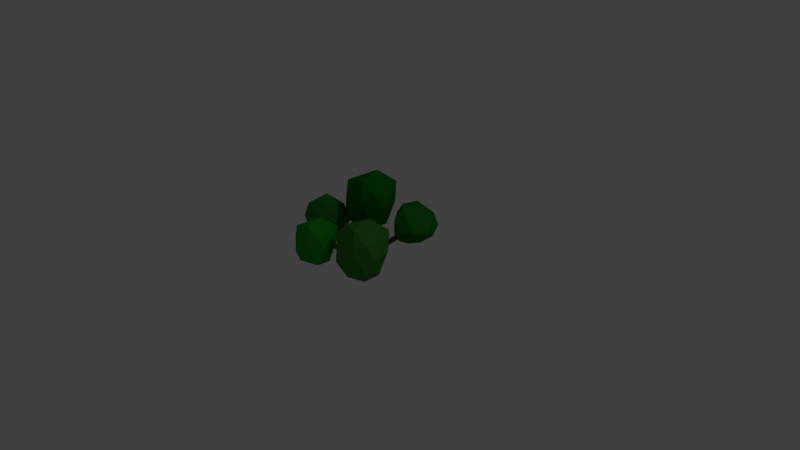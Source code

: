 # Source: Bush1.blend  (saved by Blender 2.79.0; exported with 4.5.12 LTS)
import bpy
from mathutils import Matrix  # noqa: F401  (used for matrix-valued properties, if any)

bpy.ops.wm.read_factory_settings(use_empty=True)
scene = bpy.context.scene
scene.name = 'Scene'

# ---- collections
col_collection_1 = bpy.data.collections.new('Collection 1'); scene.collection.children.link(col_collection_1)

# ---- materials (node trees are filled in below, after node groups)
mat_material = bpy.data.materials.new('Material')
mat_material.alpha_threshold = 0.0
mat_material.use_transparent_shadow = False
mat_material.diffuse_color = (0.1833, 0.08789, 0.03869, 1.0)
mat_material.roughness = 0.5
mat_material.line_color = (0.0, 0.0, 0.0, 1.0)
mat_material_005 = bpy.data.materials.new('Material.005')
mat_material_005.alpha_threshold = 0.0
mat_material_005.use_transparent_shadow = False
mat_material_005.diffuse_color = (0.01493, 0.1758, 0.01819, 1.0)
mat_material_005.roughness = 0.5
mat_material_001 = bpy.data.materials.new('Material.001')
mat_material_001.alpha_threshold = 0.0
mat_material_001.use_transparent_shadow = False
mat_material_001.diffuse_color = (0.001815, 0.1758, 0.002715, 1.0)
mat_material_001.roughness = 0.5
mat_material_002 = bpy.data.materials.new('Material.002')
mat_material_002.alpha_threshold = 0.0
mat_material_002.use_transparent_shadow = False
mat_material_002.diffuse_color = (0.02503, 0.2199, 0.0277, 1.0)
mat_material_002.roughness = 0.5
mat_material_003 = bpy.data.materials.new('Material.003')
mat_material_003.alpha_threshold = 0.0
mat_material_003.use_transparent_shadow = False
mat_material_003.diffuse_color = (0.01606, 0.326, 0.01766, 1.0)
mat_material_003.roughness = 0.5
mat_material_004 = bpy.data.materials.new('Material.004')
mat_material_004.alpha_threshold = 0.0
mat_material_004.use_transparent_shadow = False
mat_material_004.diffuse_color = (0.04616, 0.2199, 0.02889, 1.0)
mat_material_004.roughness = 0.5

# ---- material node trees

# ---- world
world_world = bpy.data.worlds.new('World'); scene.world = world_world
world_world.color = (0.05088, 0.05088, 0.05088)
world_world.use_sun_shadow = False
world_world.sun_shadow_jitter_overblur = 0.0
world_world.cycles.sampling_method = 'MANUAL'

# ---- cameras
cam_camera = bpy.data.cameras.new('Camera')
cam_camera.clip_end = 100.0
cam_camera.lens = 35.0
cam_camera.sensor_width = 32.0
cam_camera.sensor_height = 18.0
cam_camera.ortho_scale = 7.314
cam_camera.dof.focus_distance = 0.0
cam_camera.dof.aperture_fstop = 128.0

# ---- lights
light_lamp = bpy.data.lights.new('Lamp', 'POINT')
light_lamp.transmission_factor = 0.0
light_lamp.cutoff_distance = 30.0
light_lamp.energy = 100.0
light_lamp.shadow_buffer_clip_start = 1.001
light_lamp.shadow_soft_size = 0.1
light_lamp.shadow_maximum_resolution = 0.006
light_lamp.use_absolute_resolution = True

# ---- meshes
me_cube = bpy.data.meshes.new('Cube')
me_cube.from_pydata([(0.6273, 0.494, 0.4744), (0.6576, 0.4489, 0.4744), (0.6395, 0.4367, 0.5242), (0.6092, 0.4818, 0.5242), (0.3227, 0.4174, 0.6874), (0.3739, 0.4355, 0.6874), (0.3912, 0.3868, 0.7041), (0.34, 0.3686, 0.7041), (-0.4302, 0.2481, 0.5426), (-0.4049, 0.2411, 0.5901), (-0.4195, 0.1887, 0.5901), (-0.1936, 0.4868, 0.6788), (-0.1407, 0.499, 0.6788), (-0.1324, 0.4633, 0.7189), (-0.1854, 0.4511, 0.7189), (0.5306, -0.4557, 0.4835), (0.4957, -0.4974, 0.4835), (0.458, -0.4658, 0.5066), (0.4929, -0.4241, 0.5066), (0.4294, -0.6237, 0.2858), (0.3752, -0.6267, 0.2858), (0.374, -0.6043, 0.3353), (0.4282, -0.6013, 0.3353), (-0.7404, -0.06151, 0.4488), (-0.7234, -0.009929, 0.4488), (-0.6881, -0.02156, 0.4885), (-0.7051, -0.07314, 0.4885), (-0.6754, -0.3019, 0.2217), (-0.6771, -0.3043, 0.276), (-0.6329, -0.3358, 0.276), (-0.5199, -0.5489, 0.3496), (-0.5141, -0.4948, 0.3496), (-0.477, -0.4988, 0.389), (-0.4828, -0.5528, 0.389), (-0.4024, -0.7773, 0.1813), (-0.4029, -0.7815, 0.2354), (-0.3489, -0.7874, 0.2354), (-0.3273, -0.5891, 0.1967), (-0.3813, -0.5833, 0.1967), (-0.3818, -0.5875, 0.2508), (-0.3278, -0.5934, 0.2508), (-0.3352, -0.6619, 0.1909), (-0.3357, -0.6661, 0.2451), (-0.3484, -0.7832, 0.1813), (-0.3906, -0.6681, 0.1899), (-0.391, -0.6724, 0.2441), (-0.408, -0.5608, 0.2433), (-0.4022, -0.5068, 0.2433), (-0.3651, -0.5108, 0.2828), (-0.3709, -0.5648, 0.2828), (-0.4639, -0.5548, 0.2964), (-0.4581, -0.5008, 0.2964), (-0.4211, -0.5048, 0.3359), (-0.4268, -0.5588, 0.3359), (-0.008991, -0.06389, -0.008092), (-0.05336, -0.03679, -0.004226), (-0.02763, -0.02363, 0.05089), (0.005262, -0.04777, 0.04338), (-0.03586, -0.1054, 0.009417), (-0.08146, -0.0759, 0.009417), (-0.07161, -0.06069, 0.06062), (-0.02601, -0.09019, 0.06062), (-0.07616, -0.1677, 0.03568), (-0.1218, -0.1382, 0.03568), (-0.1119, -0.123, 0.08688), (-0.06631, -0.1525, 0.08688), (-0.1299, -0.2507, 0.0707), (-0.1755, -0.2212, 0.0707), (-0.1657, -0.206, 0.1219), (-0.12, -0.2355, 0.1219), (-0.1836, -0.3338, 0.1057), (-0.2292, -0.3043, 0.1057), (-0.2194, -0.2891, 0.1569), (-0.1738, -0.3186, 0.1569), (-0.2374, -0.4168, 0.1407), (-0.283, -0.3873, 0.1407), (-0.2731, -0.3721, 0.1919), (-0.2275, -0.4016, 0.1919), (-0.2777, -0.4791, 0.167), (-0.3233, -0.4496, 0.167), (-0.3134, -0.4344, 0.2182), (-0.2678, -0.4639, 0.2182), (-0.3045, -0.5207, 0.1845), (-0.3501, -0.4911, 0.1845), (-0.3403, -0.4759, 0.2357), (-0.2947, -0.5054, 0.2357), (-0.512, -0.1668, 0.2326), (-0.5562, -0.1352, 0.2326), (-0.562, -0.1283, 0.2819), (-0.5137, -0.1692, 0.2868), (-0.5567, -0.2293, 0.2285), (-0.586, -0.1769, 0.2299), (-0.5877, -0.1792, 0.2841), (-0.5435, -0.2108, 0.2841), (-0.6312, -0.3335, 0.2217), (-0.6307, -0.2394, 0.2258), (-0.6324, -0.2417, 0.28), (-0.5882, -0.2733, 0.28), (-0.5491, -0.06741, 0.277), (-0.5139, -0.07905, 0.3166), (-0.5309, -0.1306, 0.3166), (-0.601, -0.1075, 0.3114), (-0.5657, -0.1191, 0.351), (-0.6358, -0.096, 0.3457), (-0.6014, -0.05017, 0.3285), (-0.5661, -0.0618, 0.3682), (-0.6006, -0.1076, 0.3854), (-0.6881, -0.07875, 0.3973), (-0.6711, -0.02717, 0.3973), (-0.6358, -0.03881, 0.4369), (-0.6528, -0.09039, 0.4369), (-0.06373, 0.01386, -0.0003599), (-0.04326, 0.02019, 0.04206), (-0.09805, -0.04925, 0.0235), (-0.1097, 0.003809, 0.0235), (-0.08564, 0.009063, 0.07193), (-0.07403, -0.044, 0.07193), (-0.1669, -0.06432, 0.05928), (-0.1556, -0.006238, 0.04735), (-0.1316, -0.0009842, 0.09579), (-0.12, -0.05404, 0.09579), (-0.2358, -0.07939, 0.09507), (-0.2245, -0.02131, 0.08314), (-0.2004, -0.01605, 0.1316), (-0.1888, -0.06911, 0.1316), (-0.3047, -0.09446, 0.1309), (-0.3163, -0.0414, 0.1309), (-0.2923, -0.03615, 0.1793), (-0.2807, -0.08921, 0.1793), (-0.3965, -0.1146, 0.1786), (-0.4082, -0.0615, 0.1786), (-0.3841, -0.05624, 0.227), (-0.3725, -0.1093, 0.227), (-0.4654, -0.1296, 0.2144), (-0.477, -0.07657, 0.2144), (-0.453, -0.07131, 0.2628), (-0.4414, -0.1244, 0.2628), (0.4187, -0.4301, 0.1976), (0.3645, -0.4331, 0.1976), (0.3665, -0.4012, 0.254), (0.4124, -0.4155, 0.2425), (0.4214, -0.4785, 0.2197), (0.3672, -0.4815, 0.2197), (0.3659, -0.4591, 0.2691), (0.4202, -0.4561, 0.2691), (0.4254, -0.5511, 0.2528), (0.3712, -0.5541, 0.2528), (0.3699, -0.5317, 0.3022), (0.4242, -0.5287, 0.3022), (0.4423, -0.3817, 0.2379), (0.4046, -0.3502, 0.261), (0.4599, -0.3965, 0.287), (0.4251, -0.4382, 0.287), (0.3874, -0.4066, 0.3101), (0.4776, -0.4113, 0.3362), (0.4427, -0.453, 0.3362), (0.405, -0.4214, 0.3592), (0.4311, -0.3724, 0.3347), (0.5041, -0.4335, 0.4098), (0.4692, -0.4752, 0.4098), (0.4315, -0.4436, 0.4329), (0.4664, -0.402, 0.4329), (0.06093, -0.02077, -0.007237), (0.02336, -0.05999, -0.007237), (0.03409, 0.001232, 0.05218), (0.09623, -0.05458, 0.01097), (0.05866, -0.0938, 0.01097), (0.04497, -0.08069, 0.06187), (0.08254, -0.04147, 0.06187), (0.1492, -0.1053, 0.03829), (0.1116, -0.1445, 0.03829), (0.09792, -0.1314, 0.08919), (0.1355, -0.09219, 0.08919), (0.2021, -0.156, 0.06561), (0.1646, -0.1953, 0.06561), (0.1509, -0.1821, 0.1165), (0.1884, -0.1429, 0.1165), (0.2551, -0.2068, 0.09293), (0.2175, -0.246, 0.09293), (0.2038, -0.2329, 0.1438), (0.2414, -0.1936, 0.1438), (0.3257, -0.2744, 0.1294), (0.2881, -0.3136, 0.1294), (0.2744, -0.3005, 0.1802), (0.312, -0.2613, 0.1802), (0.3786, -0.3251, 0.1567), (0.3411, -0.3643, 0.1567), (0.3274, -0.3512, 0.2076), (0.3649, -0.312, 0.2076), (0.4261, 0.3586, 0.368), (0.4565, 0.3136, 0.368), (0.4298, 0.3016, 0.422), (0.406, 0.3485, 0.4136), (0.453, 0.3767, 0.3822), (0.4786, 0.3284, 0.439), (0.4483, 0.3735, 0.439), (0.4699, 0.3226, 0.3751), (0.5188, 0.3555, 0.4603), (0.4885, 0.4006, 0.4603), (0.567, 0.4534, 0.4425), (0.5973, 0.4083, 0.4425), (0.5792, 0.3961, 0.4922), (0.5488, 0.4412, 0.4922), (0.3814, 0.4142, 0.6179), (0.3987, 0.3655, 0.6347), (0.3475, 0.3474, 0.6347), (0.3302, 0.3961, 0.6179), (0.3915, 0.3859, 0.5253), (0.4087, 0.3372, 0.542), (0.3612, 0.3085, 0.5073), (0.3403, 0.3678, 0.5253), (0.3478, 0.3465, 0.4558), (0.399, 0.3647, 0.4558), (0.4162, 0.316, 0.4725), (0.3528, 0.3324, 0.4095), (0.37, 0.2837, 0.4262), (0.3556, 0.3091, 0.3188), (0.3888, 0.2661, 0.3188), (0.3631, 0.2462, 0.3623), (0.3298, 0.2892, 0.3623), (0.3398, 0.2283, 0.2724), (0.3141, 0.2084, 0.3159), (0.2808, 0.2513, 0.3159), (0.3066, 0.2713, 0.2724), (0.2745, 0.1778, 0.2105), (0.2487, 0.1579, 0.2539), (0.2155, 0.2009, 0.2539), (0.2413, 0.2208, 0.2105), (0.2092, 0.1273, 0.1486), (0.1834, 0.1074, 0.192), (0.1502, 0.1504, 0.192), (0.176, 0.1703, 0.1486), (0.1438, 0.07682, 0.08664), (0.1181, 0.0569, 0.1301), (0.08484, 0.09988, 0.1301), (0.1106, 0.1198, 0.08664), (0.06162, 0.08194, 0.0402), (0.09483, 0.03896, 0.0402), (0.06905, 0.01903, 0.08365), (0.03584, 0.06201, 0.08365), (0.02896, 0.05669, 0.009235), (0.06217, 0.01372, 0.009235), (0.0007955, 0.04407, 0.04436), (-0.1446, 0.112, 0.3699), (-0.1252, 0.167, 0.3759), (-0.1084, 0.1456, 0.4197), (-0.1192, 0.105, 0.4174), (-0.1874, 0.124, 0.3945), (-0.1729, 0.1763, 0.3945), (-0.1475, 0.1692, 0.442), (-0.2518, 0.142, 0.4315), (-0.1478, 0.1129, 0.4338), (-0.2372, 0.1943, 0.4315), (-0.2118, 0.1872, 0.4791), (-0.3376, 0.1659, 0.4809), (-0.3015, 0.2122, 0.4686), (-0.2693, 0.1468, 0.5037), (-0.2976, 0.2111, 0.5284), (-0.4448, 0.1958, 0.5426), (-0.3659, 0.2302, 0.5056), (-0.3551, 0.1708, 0.5531), (-0.06747, 0.1819, 0.3819), (-0.05923, 0.1462, 0.422), (-0.1285, 0.2049, 0.4149), (-0.06737, 0.1814, 0.455), (-0.1203, 0.1692, 0.455), (-0.1428, 0.2666, 0.4726), (-0.07967, 0.2347, 0.4314), (-0.09593, 0.3052, 0.4973), (-0.0816, 0.2431, 0.5127), (-0.1345, 0.2309, 0.5127), (-0.1651, 0.3634, 0.5633), (-0.1122, 0.3757, 0.5633), (-0.104, 0.34, 0.6035), (-0.1569, 0.3278, 0.6035), (-0.1814, 0.4339, 0.6293), (-0.1285, 0.4461, 0.6293), (-0.1202, 0.4105, 0.6695), (-0.1732, 0.3982, 0.6695), (-0.057, 0.03662, 0.08216), (-0.01179, 0.06671, 0.08216), (0.01616, 0.02473, 0.1023), (-0.02905, -0.005369, 0.1023), (-0.07487, 0.06345, 0.1629), (-0.0271, 0.08972, 0.1513), (-0.001705, 0.05157, 0.183), (-0.04692, 0.02147, 0.183), (-0.09784, 0.09796, 0.2666), (-0.04752, 0.1204, 0.2436), (-0.02468, 0.08607, 0.2868), (-0.06989, 0.05598, 0.2868), (-0.108, 0.1133, 0.3127), (-0.06284, 0.1434, 0.3127), (-0.03489, 0.1014, 0.3329), (-0.0801, 0.07131, 0.3329)], [], [(54, 55, 111), (149, 140, 137), (241, 162, 240), (162, 111, 240), (111, 242, 240), (54, 163, 57), (162, 241, 164), (56, 57, 164), (99, 136, 135), (137, 138, 186), (163, 54, 162), (54, 111, 162), (112, 242, 111), (215, 218, 191), (214, 192, 189), (244, 291, 243), (36, 45, 35), (262, 245, 246), (89, 100, 88), (43, 44, 41), (86, 87, 133), (88, 98, 87), (84, 48, 85), (38, 39, 46), (90, 93, 97), (94, 95, 90), (94, 97, 29), (104, 101, 103), (117, 120, 124), (122, 117, 121), (157, 153, 156), (198, 193, 195), (208, 209, 213), (251, 249, 253), (250, 251, 256), (256, 253, 257), (257, 255, 259), (260, 254, 256), (259, 254, 258), (9, 260, 257), (8, 9, 259), (258, 260, 10), (266, 267, 263), (268, 269, 267), (288, 285, 284), (287, 288, 283), (58, 62, 63, 59), (54, 57, 61, 58), (56, 60, 61, 57), (55, 59, 60, 56), (55, 54, 58, 59), (53, 33, 30, 50), (52, 32, 33, 53), (52, 51, 31, 32), (50, 30, 31, 51), (49, 53, 50, 46), (48, 52, 53, 49), (48, 47, 51, 52), (47, 46, 50, 51), (45, 44, 34, 35), (42, 36, 43, 41), (43, 34, 44), (40, 42, 41, 37), (36, 42, 45), (185, 149, 137, 186), (40, 39, 45, 42), (39, 38, 44, 45), (37, 41, 44, 38), (34, 43, 36, 35), (30, 33, 32, 31), (27, 94, 29, 28), (24, 23, 26, 25), (214, 189, 216, 219), (40, 85, 48, 49), (19, 22, 21, 20), (15, 18, 17, 16), (11, 14, 13, 12), (189, 190, 217, 216), (258, 10, 9, 8), (4, 7, 6, 5), (190, 191, 218, 217), (0, 3, 2, 1), (294, 293, 262, 246), (188, 150, 149, 185), (38, 46, 47, 83), (136, 99, 100, 89), (134, 133, 87, 98), (38, 83, 82, 37), (293, 292, 261, 262), (187, 139, 150, 188), (37, 82, 85, 40), (135, 134, 98, 99), (187, 186, 138, 139), (244, 261, 292, 291), (136, 89, 86, 133), (243, 291, 294, 246), (215, 214, 219, 218), (47, 48, 84, 83), (49, 46, 39, 40), (60, 64, 65, 61), (58, 61, 65, 62), (62, 66, 67, 63), (63, 67, 68, 64), (64, 68, 69, 65), (65, 69, 66, 62), (66, 70, 71, 67), (67, 71, 72, 68), (68, 72, 73, 69), (69, 73, 70, 66), (70, 74, 75, 71), (71, 75, 76, 72), (72, 76, 77, 73), (73, 77, 74, 70), (75, 74, 78, 79), (75, 79, 80, 76), (76, 80, 81, 77), (77, 81, 78, 74), (78, 82, 83, 79), (79, 83, 84, 80), (80, 84, 85, 81), (78, 81, 85, 82), (87, 86, 90, 91), (87, 91, 92, 88), (89, 88, 92, 93), (89, 93, 90, 86), (92, 91, 95, 96), (90, 95, 91), (92, 96, 97, 93), (96, 95, 27, 28), (97, 94, 90), (94, 27, 95), (96, 28, 29, 97), (98, 88, 101, 104), (99, 98, 104, 105), (100, 99, 105, 102), (88, 100, 102, 101), (101, 102, 106, 103), (105, 106, 102), (103, 107, 108, 104), (105, 104, 108, 109), (106, 105, 109, 110), (106, 110, 107, 103), (107, 23, 24, 108), (108, 24, 25, 109), (110, 109, 25, 26), (110, 26, 23, 107), (55, 113, 114, 111), (112, 111, 114, 115), (56, 112, 115, 116), (55, 56, 116, 113), (113, 117, 118, 114), (114, 118, 119, 115), (115, 119, 120, 116), (116, 120, 117, 113), (119, 118, 122, 123), (122, 118, 117), (120, 119, 123, 124), (121, 125, 126, 122), (121, 117, 124), (122, 126, 127, 123), (124, 123, 127, 128), (121, 124, 128, 125), (125, 129, 130, 126), (126, 130, 131, 127), (128, 127, 131, 132), (125, 128, 132, 129), (129, 133, 134, 130), (130, 134, 135, 131), (131, 135, 136, 132), (129, 132, 136, 133), (138, 137, 141, 142), (138, 142, 143, 139), (140, 139, 143, 144), (140, 144, 141, 137), (141, 145, 146, 142), (143, 142, 146, 147), (143, 147, 148, 144), (144, 148, 145, 141), (146, 145, 19, 20), (146, 20, 21, 147), (147, 21, 22, 148), (145, 148, 22, 19), (140, 149, 151, 152), (140, 152, 153, 139), (150, 139, 153, 157), (150, 157, 151, 149), (151, 154, 155, 152), (152, 155, 156, 153), (155, 154, 158, 159), (157, 154, 151), (155, 159, 160, 156), (156, 160, 161, 157), (157, 161, 158, 154), (159, 158, 15, 16), (160, 159, 16, 17), (161, 160, 17, 18), (161, 18, 15, 158), (162, 165, 166, 163), (163, 166, 167, 57), (57, 167, 168, 164), (162, 164, 168, 165), (165, 169, 170, 166), (166, 170, 171, 167), (167, 171, 172, 168), (168, 172, 169, 165), (169, 173, 174, 170), (170, 174, 175, 171), (171, 175, 176, 172), (169, 172, 176, 173), (174, 173, 177, 178), (174, 178, 179, 175), (176, 175, 179, 180), (176, 180, 177, 173), (177, 181, 182, 178), (179, 178, 182, 183), (179, 183, 184, 180), (180, 184, 181, 177), (181, 185, 186, 182), (183, 182, 186, 187), (184, 183, 187, 188), (184, 188, 185, 181), (190, 189, 193, 196), (190, 196, 194, 191), (191, 194, 195, 192), (192, 195, 193, 189), (194, 197, 198, 195), (197, 194, 196), (193, 199, 200, 196), (197, 196, 200, 201), (198, 197, 201, 202), (198, 202, 199, 193), (200, 199, 0, 1), (201, 200, 1, 2), (201, 2, 3, 202), (199, 202, 3, 0), (203, 206, 4, 5), (203, 5, 6, 204), (204, 6, 7, 205), (205, 7, 4, 206), (207, 210, 206, 203), (207, 203, 204, 208), (208, 204, 205, 209), (210, 209, 205, 206), (211, 210, 207, 212), (212, 207, 208, 213), (192, 214, 211, 212), (210, 211, 209), (192, 212, 213, 191), (215, 191, 213, 209), (215, 209, 211, 214), (223, 216, 217, 220), (221, 220, 217, 218), (222, 221, 218, 219), (223, 222, 219, 216), (224, 227, 223, 220), (224, 220, 221, 225), (225, 221, 222, 226), (226, 222, 223, 227), (228, 231, 227, 224), (229, 228, 224, 225), (230, 229, 225, 226), (230, 226, 227, 231), (235, 231, 228, 232), (232, 228, 229, 233), (233, 229, 230, 234), (235, 234, 230, 231), (236, 235, 232, 237), (237, 232, 233, 238), (238, 233, 234, 239), (236, 239, 234, 235), (240, 236, 237, 241), (164, 241, 237, 238), (164, 238, 239, 242), (242, 239, 236, 240), (243, 247, 248, 244), (244, 248, 249, 245), (245, 249, 251, 246), (246, 251, 247, 243), (247, 250, 252, 248), (248, 252, 253, 249), (250, 254, 255, 252), (251, 250, 247), (256, 251, 253), (252, 255, 257, 253), (261, 244, 263, 267), (254, 250, 256), (259, 255, 254), (260, 256, 257), (9, 257, 259), (258, 254, 260), (258, 8, 259), (10, 260, 9), (262, 261, 267, 264), (245, 262, 264, 265), (245, 265, 263, 244), (264, 269, 270, 265), (269, 264, 267), (265, 270, 266, 263), (266, 271, 272, 268), (266, 268, 267), (268, 272, 273, 269), (269, 273, 274, 270), (270, 274, 271, 266), (272, 271, 275, 276), (273, 272, 276, 277), (273, 277, 278, 274), (274, 278, 275, 271), (276, 275, 11, 12), (277, 276, 12, 13), (277, 13, 14, 278), (275, 278, 14, 11), (112, 279, 280, 242), (242, 280, 281, 164), (164, 281, 282, 56), (112, 56, 282, 279), (279, 283, 284, 280), (281, 280, 284, 285), (282, 281, 285, 286), (282, 286, 283, 279), (285, 289, 290, 286), (59, 63, 64, 60), (288, 284, 283), (288, 289, 285), (283, 286, 290, 287), (287, 291, 292, 288), (288, 292, 293, 289), (289, 293, 294, 290), (287, 290, 294, 291)])
me_cube.materials.append(mat_material)
me_cube.use_remesh_preserve_volume = False
me_cube.use_remesh_preserve_attributes = False
me_cube.use_mirror_vertex_groups = False
me_cube.update()
me_icosphere_004 = bpy.data.meshes.new('Icosphere.004')
me_icosphere_004.from_pydata([(-0.2751, -0.8476, -0.4453), (-0.7048, 0.5101, 0.4384), (0.7867, -0.1061, 0.1317), (0.1541, -0.2989, 0.9828), (-0.08544, -0.202, -0.9657), (0.6064, -0.5305, -0.4253), (0.2619, -0.8068, -0.5239), (0.6041, 0.4265, -0.5972), (-0.6602, -0.3341, -0.4041), (-0.1561, 0.4722, -0.8101), (-0.649, 0.4439, -0.5032), (0.844, 0.2652, 0.008762), (0.2515, -0.805, 0.3216), (-0.6667, -0.4338, -0.02273), (-0.3577, 0.6895, -0.2828), (-0.8439, 0.2649, 0.006259), (0.4276, 0.6482, -0.2597), (-0.06768, -0.9795, 0.1631), (0.1441, 0.674, 0.4696), (0.686, 0.4982, 0.5244), (0.5171, 0.001239, 0.8402), (-0.4586, -0.2432, 0.8016), (-0.4253, 0.309, 0.8507), (0.1622, 0.4989, 0.8492)], [], [(4, 10, 9), (4, 9, 7), (5, 7, 2), (0, 6, 17), (5, 2, 12), (0, 17, 13), (8, 13, 15), (7, 16, 11), (13, 17, 21), (1, 21, 22), (2, 19, 20), (20, 23, 3), (20, 19, 23), (19, 18, 23), (23, 22, 3), (23, 18, 22), (18, 1, 22), (22, 21, 3), (21, 17, 3), (17, 12, 3), (3, 12, 20), (12, 2, 20), (11, 19, 2), (11, 16, 19), (16, 18, 19), (16, 14, 18), (14, 1, 18), (15, 21, 1), (15, 13, 21), (14, 15, 1), (14, 10, 15), (10, 8, 15), (8, 0, 13), (17, 6, 12), (6, 5, 12), (2, 7, 11), (7, 9, 16), (9, 14, 16), (9, 10, 14), (10, 4, 8), (4, 0, 8), (5, 4, 7), (4, 6, 0), (4, 5, 6)])
me_icosphere_004.materials.append(mat_material_005)
me_icosphere_004.use_remesh_preserve_volume = False
me_icosphere_004.use_remesh_preserve_attributes = False
me_icosphere_004.use_mirror_vertex_groups = False
me_icosphere_004.update()
me_icosphere_003 = bpy.data.meshes.new('Icosphere.003')
me_icosphere_003.from_pydata([(-0.2751, -0.8476, -0.4453), (0.1541, -0.2989, 0.9828), (-0.08544, -0.202, -0.9657), (0.4709, -0.7046, -0.4837), (0.6041, 0.4265, -0.5972), (-0.6602, -0.3341, -0.4041), (-0.1561, 0.4722, -0.8101), (-0.649, 0.4439, -0.5032), (0.8607, 0.1329, 0.1453), (0.2515, -0.805, 0.3216), (-0.6667, -0.4338, -0.02273), (-0.3577, 0.6895, -0.2828), (-0.8439, 0.2649, 0.006259), (0.4276, 0.6482, -0.2597), (-0.06768, -0.9795, 0.1631), (0.686, 0.4982, 0.5244), (0.5171, 0.001239, 0.8402), (-0.4586, -0.2432, 0.8016), (-0.6122, 0.4524, 0.6707), (0.2388, 0.6144, 0.7262)], [], [(2, 7, 6), (2, 6, 4), (3, 4, 8), (0, 3, 14), (3, 8, 9), (0, 14, 10), (5, 10, 12), (4, 13, 8), (10, 14, 17), (8, 15, 16), (16, 19, 1), (16, 15, 19), (19, 18, 1), (18, 17, 1), (17, 14, 1), (14, 9, 1), (1, 9, 16), (9, 8, 16), (8, 13, 15), (13, 19, 15), (13, 11, 19), (11, 18, 19), (12, 17, 18), (12, 10, 17), (11, 12, 18), (11, 7, 12), (7, 5, 12), (5, 0, 10), (14, 3, 9), (4, 6, 13), (6, 11, 13), (6, 7, 11), (7, 2, 5), (2, 0, 5), (3, 2, 4), (2, 3, 0)])
me_icosphere_003.materials.append(mat_material_001)
me_icosphere_003.use_remesh_preserve_volume = False
me_icosphere_003.use_remesh_preserve_attributes = False
me_icosphere_003.use_mirror_vertex_groups = False
me_icosphere_003.update()
me_icosphere_002 = bpy.data.meshes.new('Icosphere.002')
me_icosphere_002.from_pydata([(-0.2751, -0.8476, -0.4453), (0.682, 0.4517, -0.4321), (-0.7048, 0.5101, 0.4384), (0.7867, -0.1061, 0.1317), (0.1541, -0.2989, 0.9828), (-0.08544, -0.202, -0.9657), (0.6064, -0.5305, -0.4253), (0.2619, -0.8068, -0.5239), (0.4006, 0.293, -0.8094), (-0.6602, -0.3341, -0.4041), (-0.1561, 0.4722, -0.8101), (-0.649, 0.4439, -0.5032), (0.844, 0.2652, 0.008762), (0.2515, -0.805, 0.3216), (-0.6667, -0.4338, -0.02273), (-0.3577, 0.6895, -0.2828), (-0.8439, 0.2649, 0.006259), (0.4276, 0.6482, -0.2597), (-0.06768, -0.9795, 0.1631), (0.1441, 0.674, 0.4696), (0.686, 0.4982, 0.5244), (0.5171, 0.001239, 0.8402), (-0.4586, -0.2432, 0.8016), (-0.4253, 0.309, 0.8507), (0.1622, 0.4989, 0.8492)], [], [(5, 11, 10), (5, 10, 8), (6, 1, 3), (0, 7, 18), (6, 3, 13), (0, 18, 14), (9, 14, 16), (1, 17, 12), (14, 18, 22), (2, 22, 23), (3, 20, 21), (21, 24, 4), (21, 20, 24), (20, 19, 24), (24, 23, 4), (24, 19, 23), (19, 2, 23), (23, 22, 4), (22, 18, 4), (18, 13, 4), (4, 13, 21), (13, 3, 21), (12, 20, 3), (12, 17, 20), (17, 19, 20), (17, 15, 19), (15, 2, 19), (16, 22, 2), (16, 14, 22), (15, 16, 2), (15, 11, 16), (11, 9, 16), (9, 0, 14), (18, 7, 13), (7, 6, 13), (3, 1, 12), (8, 17, 1), (8, 10, 17), (10, 15, 17), (10, 11, 15), (11, 5, 9), (5, 0, 9), (1, 6, 8), (6, 5, 8), (5, 7, 0), (5, 6, 7)])
me_icosphere_002.materials.append(mat_material_002)
me_icosphere_002.use_remesh_preserve_volume = False
me_icosphere_002.use_remesh_preserve_attributes = False
me_icosphere_002.use_mirror_vertex_groups = False
me_icosphere_002.update()
me_icosphere_001 = bpy.data.meshes.new('Icosphere.001')
me_icosphere_001.from_pydata([(-0.2751, -0.8476, -0.4453), (0.1541, -0.2989, 0.9828), (-0.08544, -0.202, -0.9657), (0.4709, -0.7046, -0.4837), (0.6041, 0.4265, -0.5972), (-0.6602, -0.3341, -0.4041), (-0.1561, 0.4722, -0.8101), (-0.649, 0.4439, -0.5032), (0.8607, 0.1329, 0.1453), (0.2515, -0.805, 0.3216), (-0.6667, -0.4338, -0.02273), (-0.3577, 0.6895, -0.2828), (-0.8439, 0.2649, 0.006259), (0.4276, 0.6482, -0.2597), (-0.06768, -0.9795, 0.1631), (0.686, 0.4982, 0.5244), (0.5171, 0.001239, 0.8402), (-0.4586, -0.2432, 0.8016), (-0.6122, 0.4524, 0.6707), (0.2388, 0.6144, 0.7262)], [], [(2, 7, 6), (2, 6, 4), (3, 4, 8), (0, 3, 14), (3, 8, 9), (0, 14, 10), (5, 10, 12), (4, 13, 8), (10, 14, 17), (8, 15, 16), (16, 19, 1), (16, 15, 19), (19, 18, 1), (18, 17, 1), (17, 14, 1), (14, 9, 1), (1, 9, 16), (9, 8, 16), (8, 13, 15), (13, 19, 15), (13, 11, 19), (11, 18, 19), (12, 17, 18), (12, 10, 17), (11, 12, 18), (11, 7, 12), (7, 5, 12), (5, 0, 10), (14, 3, 9), (4, 6, 13), (6, 11, 13), (6, 7, 11), (7, 2, 5), (2, 0, 5), (3, 2, 4), (2, 3, 0)])
me_icosphere_001.materials.append(mat_material_003)
me_icosphere_001.use_remesh_preserve_volume = False
me_icosphere_001.use_remesh_preserve_attributes = False
me_icosphere_001.use_mirror_vertex_groups = False
me_icosphere_001.update()
me_icosphere = bpy.data.meshes.new('Icosphere')
me_icosphere.from_pydata([(-0.2751, -0.8476, -0.4453), (0.682, 0.4517, -0.4321), (-0.7048, 0.5101, 0.4384), (0.7867, -0.1061, 0.1317), (0.1541, -0.2989, 0.9828), (-0.08544, -0.202, -0.9657), (0.6064, -0.5305, -0.4253), (0.2619, -0.8068, -0.5239), (0.4006, 0.293, -0.8094), (-0.6602, -0.3341, -0.4041), (-0.1561, 0.4722, -0.8101), (-0.649, 0.4439, -0.5032), (0.844, 0.2652, 0.008762), (0.2515, -0.805, 0.3216), (-0.6667, -0.4338, -0.02273), (-0.3577, 0.6895, -0.2828), (-0.8439, 0.2649, 0.006259), (0.4276, 0.6482, -0.2597), (-0.06768, -0.9795, 0.1631), (0.1441, 0.674, 0.4696), (0.686, 0.4982, 0.5244), (0.5171, 0.001239, 0.8402), (-0.4586, -0.2432, 0.8016), (-0.4253, 0.309, 0.8507), (0.1622, 0.4989, 0.8492)], [], [(5, 11, 10), (5, 10, 8), (6, 1, 3), (0, 7, 18), (6, 3, 13), (0, 18, 14), (9, 14, 16), (1, 17, 12), (14, 18, 22), (2, 22, 23), (3, 20, 21), (21, 24, 4), (21, 20, 24), (20, 19, 24), (24, 23, 4), (24, 19, 23), (19, 2, 23), (23, 22, 4), (22, 18, 4), (18, 13, 4), (4, 13, 21), (13, 3, 21), (12, 20, 3), (12, 17, 20), (17, 19, 20), (17, 15, 19), (15, 2, 19), (16, 22, 2), (16, 14, 22), (15, 16, 2), (15, 11, 16), (11, 9, 16), (9, 0, 14), (18, 7, 13), (7, 6, 13), (3, 1, 12), (8, 17, 1), (8, 10, 17), (10, 15, 17), (10, 11, 15), (11, 5, 9), (5, 0, 9), (1, 6, 8), (6, 5, 8), (5, 7, 0), (5, 6, 7)])
me_icosphere.materials.append(mat_material_004)
me_icosphere.use_remesh_preserve_volume = False
me_icosphere.use_remesh_preserve_attributes = False
me_icosphere.use_mirror_vertex_groups = False
me_icosphere.update()

# ---- objects
ob_bush = bpy.data.objects.new('Bush', me_cube)
ob_icosphere_004 = bpy.data.objects.new('Icosphere.004', me_icosphere_004)
ob_icosphere_003 = bpy.data.objects.new('Icosphere.003', me_icosphere_003)
ob_icosphere_002 = bpy.data.objects.new('Icosphere.002', me_icosphere_002)
ob_icosphere_001 = bpy.data.objects.new('Icosphere.001', me_icosphere_001)
ob_icosphere = bpy.data.objects.new('Icosphere', me_icosphere)
ob_lamp = bpy.data.objects.new('Lamp', light_lamp)
ob_camera = bpy.data.objects.new('Camera', cam_camera)

# ---- transforms, parenting, visibility, modifiers, constraints
ob_bush.location = (0.0, 0.0, 0.0)
ob_bush.lock_rotations_4d = False
ob_bush.empty_display_type = 'ARROWS'
ob_bush.lineart.crease_threshold = 0.0
ob_icosphere_004.parent = ob_bush
ob_icosphere_004.location = (0.4311, 0.3834, 0.4567)
ob_icosphere_004.rotation_euler = (-1.63, 0.6569, 0.2502)
ob_icosphere_004.scale = (-0.3272, -0.3272, -0.3272)
ob_icosphere_004.lineart.crease_threshold = 0.0
ob_icosphere_003.parent = ob_bush
ob_icosphere_003.location = (-0.1905, 0.213, 0.6516)
ob_icosphere_003.scale = (-0.4037, -0.4037, -0.4037)
ob_icosphere_003.lineart.crease_threshold = 0.0
ob_icosphere_002.parent = ob_bush
ob_icosphere_002.location = (-0.6829, -0.1241, 0.3578)
ob_icosphere_002.rotation_euler = (0.9828, 0.2775, -0.8995)
ob_icosphere_002.scale = (-0.3097, -0.3097, -0.3097)
ob_icosphere_002.lineart.crease_threshold = 0.0
ob_icosphere_001.parent = ob_bush
ob_icosphere_001.location = (-0.2959, -0.6145, 0.2984)
ob_icosphere_001.scale = (-0.3272, -0.3272, -0.3272)
ob_icosphere_001.lineart.crease_threshold = 0.0
ob_icosphere.parent = ob_bush
ob_icosphere.location = (0.318, -0.3821, 0.3339)
ob_icosphere.scale = (-0.4037, -0.4037, -0.4037)
ob_icosphere.lineart.crease_threshold = 0.0
ob_lamp.location = (4.076, 1.005, 5.904)
ob_lamp.rotation_euler = (0.6503, 0.05522, 1.866)
ob_lamp.lock_rotations_4d = False
ob_lamp.empty_display_type = 'ARROWS'
ob_lamp.color = (0.0, 0.0, 0.0, 0.0)
ob_lamp.lineart.crease_threshold = 0.0
ob_camera.location = (7.481, -6.508, 5.344)
ob_camera.rotation_euler = (1.109, 0.0, 0.8149)
ob_camera.lock_rotations_4d = False
ob_camera.empty_display_type = 'ARROWS'
ob_camera.color = (0.0, 0.0, 0.0, 0.0)
ob_camera.display_type = 'WIRE'
ob_camera.lineart.crease_threshold = 0.0

# ---- collection membership
col_collection_1.objects.link(ob_bush)
col_collection_1.objects.link(ob_icosphere_004)
col_collection_1.objects.link(ob_icosphere_003)
col_collection_1.objects.link(ob_icosphere_002)
col_collection_1.objects.link(ob_icosphere_001)
col_collection_1.objects.link(ob_icosphere)
col_collection_1.objects.link(ob_lamp)
col_collection_1.objects.link(ob_camera)

# ---- scene / render settings (as saved in the file)
scene.camera = ob_camera
scene.frame_start = 1; scene.frame_end = 250; scene.frame_set(1)
scene.render.engine = 'BLENDER_EEVEE_NEXT'
scene.render.resolution_percentage = 50
scene.render.dither_intensity = 0.0
scene.cycles.use_denoising = False
scene.cycles.samples = 128
scene.cycles.sampling_pattern = 'TABULATED_SOBOL'
scene.cycles.use_adaptive_sampling = False
scene.cycles.use_light_tree = False
scene.cycles.blur_glossy = 0.0
scene.cycles.sample_clamp_indirect = 0.0
scene.view_settings.view_transform = 'Standard'
bpy.context.view_layer.update()

